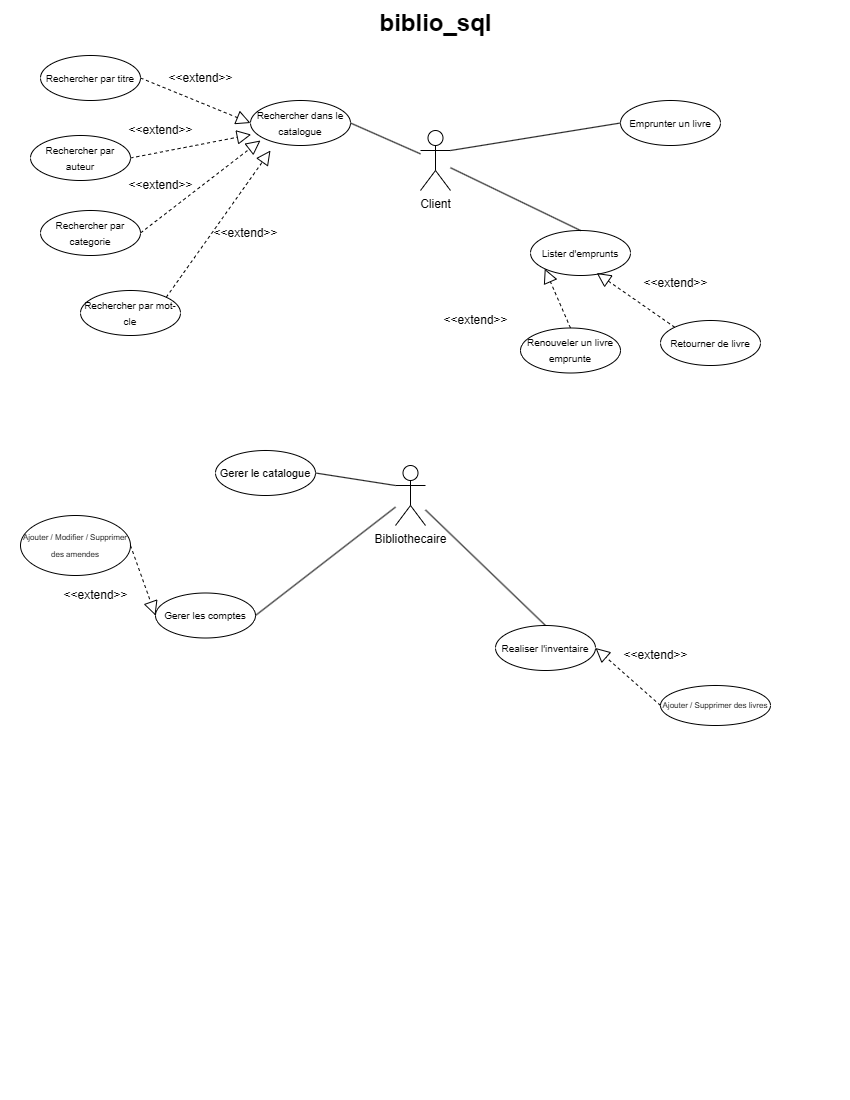

The diagram above was exported from draw.io. Its source (the exported page's mxGraphModel, read from the mxfile embedded in the PNG):
<mxGraphModel dx="1434" dy="754" grid="1" gridSize="10" guides="1" tooltips="1" connect="1" arrows="1" fold="1" page="1" pageScale="1" pageWidth="850" pageHeight="1100" math="0" shadow="0">
  <root>
    <mxCell id="0" />
    <mxCell id="1" parent="0" />
    <mxCell id="M37s1AOFD8zu-sXZ5Seb-1" value="Client" style="shape=umlActor;verticalLabelPosition=bottom;verticalAlign=top;html=1;" parent="1" vertex="1">
      <mxGeometry x="420" y="130" width="30" height="60" as="geometry" />
    </mxCell>
    <mxCell id="M37s1AOFD8zu-sXZ5Seb-2" value="Bibliothecaire" style="shape=umlActor;verticalLabelPosition=bottom;verticalAlign=top;html=1;" parent="1" vertex="1">
      <mxGeometry x="395" y="465" width="30" height="60" as="geometry" />
    </mxCell>
    <mxCell id="M37s1AOFD8zu-sXZ5Seb-3" value="biblio_sql" style="text;align=center;fontStyle=1;verticalAlign=middle;spacingLeft=3;spacingRight=3;strokeColor=none;rotatable=0;points=[[0,0.5],[1,0.5]];portConstraint=eastwest;html=1;fontSize=24;" parent="1" vertex="1">
      <mxGeometry x="367.5" y="10" width="135" height="26" as="geometry" />
    </mxCell>
    <mxCell id="M37s1AOFD8zu-sXZ5Seb-16" value="&lt;p style=&quot;line-height: 120%;&quot;&gt;&lt;font style=&quot;font-size: 10px;&quot;&gt;Gerer les comptes&lt;/font&gt;&lt;/p&gt;" style="ellipse;whiteSpace=wrap;html=1;" parent="1" vertex="1">
      <mxGeometry x="155" y="592.5" width="100" height="45" as="geometry" />
    </mxCell>
    <mxCell id="M37s1AOFD8zu-sXZ5Seb-23" value="&lt;p style=&quot;line-height: 120%;&quot;&gt;&lt;font style=&quot;font-size: 10px;&quot;&gt;Rechercher dans le catalogue&lt;/font&gt;&lt;/p&gt;" style="ellipse;whiteSpace=wrap;html=1;" parent="1" vertex="1">
      <mxGeometry x="250" y="100" width="100" height="45" as="geometry" />
    </mxCell>
    <mxCell id="M37s1AOFD8zu-sXZ5Seb-27" value="&lt;p style=&quot;line-height: 120%;&quot;&gt;&lt;span style=&quot;font-size: 11px;&quot;&gt;Gerer le catalogue&lt;/span&gt;&lt;/p&gt;" style="ellipse;whiteSpace=wrap;html=1;" parent="1" vertex="1">
      <mxGeometry x="215" y="450" width="100" height="45" as="geometry" />
    </mxCell>
    <mxCell id="M37s1AOFD8zu-sXZ5Seb-29" value="&lt;p style=&quot;line-height: 120%;&quot;&gt;&lt;font style=&quot;font-size: 10px;&quot;&gt;Realiser l'inventaire&lt;/font&gt;&lt;/p&gt;" style="ellipse;whiteSpace=wrap;html=1;" parent="1" vertex="1">
      <mxGeometry x="495" y="625" width="100" height="45" as="geometry" />
    </mxCell>
    <mxCell id="M37s1AOFD8zu-sXZ5Seb-30" value="" style="endArrow=none;html=1;rounded=0;exitX=1;exitY=0.5;exitDx=0;exitDy=0;" parent="1" source="M37s1AOFD8zu-sXZ5Seb-23" target="M37s1AOFD8zu-sXZ5Seb-1" edge="1">
      <mxGeometry width="50" height="50" relative="1" as="geometry">
        <mxPoint x="260" y="300" as="sourcePoint" />
        <mxPoint x="310" y="250" as="targetPoint" />
      </mxGeometry>
    </mxCell>
    <mxCell id="M37s1AOFD8zu-sXZ5Seb-33" value="" style="endArrow=none;html=1;rounded=0;entryX=0;entryY=0.3333333333333333;entryDx=0;entryDy=0;entryPerimeter=0;exitX=1;exitY=0.5;exitDx=0;exitDy=0;" parent="1" source="M37s1AOFD8zu-sXZ5Seb-27" target="M37s1AOFD8zu-sXZ5Seb-2" edge="1">
      <mxGeometry width="50" height="50" relative="1" as="geometry">
        <mxPoint x="375" y="575" as="sourcePoint" />
        <mxPoint x="425" y="525" as="targetPoint" />
      </mxGeometry>
    </mxCell>
    <mxCell id="M37s1AOFD8zu-sXZ5Seb-35" value="" style="endArrow=none;html=1;rounded=0;exitX=1;exitY=0.5;exitDx=0;exitDy=0;" parent="1" source="M37s1AOFD8zu-sXZ5Seb-16" target="M37s1AOFD8zu-sXZ5Seb-2" edge="1">
      <mxGeometry width="50" height="50" relative="1" as="geometry">
        <mxPoint x="375" y="575" as="sourcePoint" />
        <mxPoint x="425" y="525" as="targetPoint" />
      </mxGeometry>
    </mxCell>
    <mxCell id="M37s1AOFD8zu-sXZ5Seb-36" value="" style="endArrow=none;html=1;rounded=0;exitX=0.5;exitY=0;exitDx=0;exitDy=0;" parent="1" source="M37s1AOFD8zu-sXZ5Seb-29" target="M37s1AOFD8zu-sXZ5Seb-2" edge="1">
      <mxGeometry width="50" height="50" relative="1" as="geometry">
        <mxPoint x="375" y="575" as="sourcePoint" />
        <mxPoint x="425" y="525" as="targetPoint" />
      </mxGeometry>
    </mxCell>
    <mxCell id="M37s1AOFD8zu-sXZ5Seb-37" value="&lt;p style=&quot;line-height: 120%;&quot;&gt;&lt;font style=&quot;font-size: 10px;&quot;&gt;Rechercher par titre&lt;/font&gt;&lt;/p&gt;" style="ellipse;whiteSpace=wrap;html=1;" parent="1" vertex="1">
      <mxGeometry x="40" y="55" width="100" height="45" as="geometry" />
    </mxCell>
    <mxCell id="M37s1AOFD8zu-sXZ5Seb-39" value="&lt;p style=&quot;line-height: 120%;&quot;&gt;&lt;font style=&quot;font-size: 10px;&quot;&gt;Rechercher par auteur&lt;/font&gt;&lt;/p&gt;" style="ellipse;whiteSpace=wrap;html=1;" parent="1" vertex="1">
      <mxGeometry x="30" y="135" width="100" height="45" as="geometry" />
    </mxCell>
    <mxCell id="M37s1AOFD8zu-sXZ5Seb-40" value="&lt;p style=&quot;line-height: 120%;&quot;&gt;&lt;font style=&quot;font-size: 10px;&quot;&gt;Rechercher par categorie&lt;/font&gt;&lt;/p&gt;" style="ellipse;whiteSpace=wrap;html=1;" parent="1" vertex="1">
      <mxGeometry x="40" y="210" width="100" height="45" as="geometry" />
    </mxCell>
    <mxCell id="M37s1AOFD8zu-sXZ5Seb-41" value="&lt;p style=&quot;line-height: 120%;&quot;&gt;&lt;font style=&quot;font-size: 10px;&quot;&gt;Rechercher par mot-cle&lt;/font&gt;&lt;/p&gt;" style="ellipse;whiteSpace=wrap;html=1;" parent="1" vertex="1">
      <mxGeometry x="80" y="290" width="100" height="45" as="geometry" />
    </mxCell>
    <mxCell id="M37s1AOFD8zu-sXZ5Seb-58" value="&lt;p style=&quot;line-height: 120%;&quot;&gt;&lt;font style=&quot;font-size: 8px;&quot;&gt;Ajouter / Modifier / Supprimer des amendes&lt;/font&gt;&lt;/p&gt;" style="ellipse;whiteSpace=wrap;html=1;" parent="1" vertex="1">
      <mxGeometry x="20" y="515" width="110" height="60" as="geometry" />
    </mxCell>
    <mxCell id="M37s1AOFD8zu-sXZ5Seb-63" value="&lt;p style=&quot;line-height: 120%;&quot;&gt;&lt;font style=&quot;font-size: 8px;&quot;&gt;Ajouter / Supprimer des livres&lt;/font&gt;&lt;/p&gt;" style="ellipse;whiteSpace=wrap;html=1;" parent="1" vertex="1">
      <mxGeometry x="660" y="685" width="110" height="40" as="geometry" />
    </mxCell>
    <mxCell id="8JKk3DiIiCOzQtX0Hwrl-1" value="&lt;p style=&quot;line-height: 120%;&quot;&gt;&lt;font style=&quot;font-size: 10px;&quot;&gt;Emprunter un livre&lt;/font&gt;&lt;/p&gt;" style="ellipse;whiteSpace=wrap;html=1;" parent="1" vertex="1">
      <mxGeometry x="620" y="100" width="100" height="45" as="geometry" />
    </mxCell>
    <mxCell id="8JKk3DiIiCOzQtX0Hwrl-2" value="" style="endArrow=none;html=1;rounded=0;entryX=1;entryY=0.3333333333333333;entryDx=0;entryDy=0;entryPerimeter=0;exitX=0;exitY=0.5;exitDx=0;exitDy=0;" parent="1" source="8JKk3DiIiCOzQtX0Hwrl-1" target="M37s1AOFD8zu-sXZ5Seb-1" edge="1">
      <mxGeometry width="50" height="50" relative="1" as="geometry">
        <mxPoint x="360" y="330" as="sourcePoint" />
        <mxPoint x="410" y="280" as="targetPoint" />
      </mxGeometry>
    </mxCell>
    <mxCell id="UAiWOObipPVwaBJdHxPO-1" value="&lt;p style=&quot;line-height: 120%;&quot;&gt;&lt;font style=&quot;font-size: 10px;&quot;&gt;Lister d'emprunts&lt;/font&gt;&lt;/p&gt;" style="ellipse;whiteSpace=wrap;html=1;" parent="1" vertex="1">
      <mxGeometry x="530" y="230" width="100" height="45" as="geometry" />
    </mxCell>
    <mxCell id="UAiWOObipPVwaBJdHxPO-2" value="&lt;p style=&quot;line-height: 120%;&quot;&gt;&lt;font style=&quot;font-size: 10px;&quot;&gt;Retourner de livre&lt;/font&gt;&lt;/p&gt;" style="ellipse;whiteSpace=wrap;html=1;" parent="1" vertex="1">
      <mxGeometry x="660" y="320" width="100" height="45" as="geometry" />
    </mxCell>
    <mxCell id="UAiWOObipPVwaBJdHxPO-3" value="&lt;p style=&quot;line-height: 120%;&quot;&gt;&lt;font style=&quot;font-size: 10px;&quot;&gt;Renouveler un livre emprunte&lt;/font&gt;&lt;/p&gt;" style="ellipse;whiteSpace=wrap;html=1;" parent="1" vertex="1">
      <mxGeometry x="520" y="327.5" width="100" height="45" as="geometry" />
    </mxCell>
    <mxCell id="UAiWOObipPVwaBJdHxPO-4" value="" style="endArrow=none;html=1;rounded=0;exitX=0.5;exitY=0;exitDx=0;exitDy=0;" parent="1" source="UAiWOObipPVwaBJdHxPO-1" target="M37s1AOFD8zu-sXZ5Seb-1" edge="1">
      <mxGeometry width="50" height="50" relative="1" as="geometry">
        <mxPoint x="520" y="420" as="sourcePoint" />
        <mxPoint x="570" y="370" as="targetPoint" />
      </mxGeometry>
    </mxCell>
    <mxCell id="UAiWOObipPVwaBJdHxPO-7" value="&amp;lt;&amp;lt;extend&amp;gt;&amp;gt;" style="text;html=1;align=center;verticalAlign=middle;resizable=0;points=[];autosize=1;strokeColor=none;fillColor=none;" parent="1" vertex="1">
      <mxGeometry x="155" y="62.5" width="90" height="30" as="geometry" />
    </mxCell>
    <mxCell id="UAiWOObipPVwaBJdHxPO-8" value="&amp;lt;&amp;lt;extend&amp;gt;&amp;gt;" style="text;html=1;align=center;verticalAlign=middle;resizable=0;points=[];autosize=1;strokeColor=none;fillColor=none;" parent="1" vertex="1">
      <mxGeometry x="115" y="115" width="90" height="30" as="geometry" />
    </mxCell>
    <mxCell id="UAiWOObipPVwaBJdHxPO-9" value="&amp;lt;&amp;lt;extend&amp;gt;&amp;gt;" style="text;html=1;align=center;verticalAlign=middle;resizable=0;points=[];autosize=1;strokeColor=none;fillColor=none;" parent="1" vertex="1">
      <mxGeometry x="115" y="170" width="90" height="30" as="geometry" />
    </mxCell>
    <mxCell id="UAiWOObipPVwaBJdHxPO-10" value="&amp;lt;&amp;lt;extend&amp;gt;&amp;gt;" style="text;html=1;align=center;verticalAlign=middle;resizable=0;points=[];autosize=1;strokeColor=none;fillColor=none;" parent="1" vertex="1">
      <mxGeometry x="200" y="217.5" width="90" height="30" as="geometry" />
    </mxCell>
    <mxCell id="UAiWOObipPVwaBJdHxPO-13" value="&amp;lt;&amp;lt;extend&amp;gt;&amp;gt;" style="text;html=1;align=center;verticalAlign=middle;resizable=0;points=[];autosize=1;strokeColor=none;fillColor=none;" parent="1" vertex="1">
      <mxGeometry x="430" y="305" width="90" height="30" as="geometry" />
    </mxCell>
    <mxCell id="UAiWOObipPVwaBJdHxPO-14" value="&amp;lt;&amp;lt;extend&amp;gt;&amp;gt;" style="text;html=1;align=center;verticalAlign=middle;resizable=0;points=[];autosize=1;strokeColor=none;fillColor=none;" parent="1" vertex="1">
      <mxGeometry x="630" y="267.5" width="90" height="30" as="geometry" />
    </mxCell>
    <mxCell id="UAiWOObipPVwaBJdHxPO-15" value="&amp;lt;&amp;lt;extend&amp;gt;&amp;gt;" style="text;html=1;align=center;verticalAlign=middle;resizable=0;points=[];autosize=1;strokeColor=none;fillColor=none;" parent="1" vertex="1">
      <mxGeometry x="50" y="580" width="90" height="30" as="geometry" />
    </mxCell>
    <mxCell id="elk3Ff7KobQ0a-YA_Pu7-1" value="" style="endArrow=block;dashed=1;endFill=0;endSize=12;html=1;rounded=0;entryX=0;entryY=0.5;entryDx=0;entryDy=0;exitX=1;exitY=0.5;exitDx=0;exitDy=0;" parent="1" source="M37s1AOFD8zu-sXZ5Seb-37" target="M37s1AOFD8zu-sXZ5Seb-23" edge="1">
      <mxGeometry width="160" relative="1" as="geometry">
        <mxPoint x="460" y="260" as="sourcePoint" />
        <mxPoint x="620" y="260" as="targetPoint" />
      </mxGeometry>
    </mxCell>
    <mxCell id="elk3Ff7KobQ0a-YA_Pu7-2" value="" style="endArrow=block;dashed=1;endFill=0;endSize=12;html=1;rounded=0;entryX=0.007;entryY=0.757;entryDx=0;entryDy=0;exitX=1;exitY=0.5;exitDx=0;exitDy=0;entryPerimeter=0;" parent="1" source="M37s1AOFD8zu-sXZ5Seb-39" target="M37s1AOFD8zu-sXZ5Seb-23" edge="1">
      <mxGeometry width="160" relative="1" as="geometry">
        <mxPoint x="150" y="88" as="sourcePoint" />
        <mxPoint x="260" y="133" as="targetPoint" />
      </mxGeometry>
    </mxCell>
    <mxCell id="elk3Ff7KobQ0a-YA_Pu7-3" value="" style="endArrow=block;dashed=1;endFill=0;endSize=12;html=1;rounded=0;exitX=1;exitY=0.5;exitDx=0;exitDy=0;" parent="1" source="M37s1AOFD8zu-sXZ5Seb-40" edge="1">
      <mxGeometry width="160" relative="1" as="geometry">
        <mxPoint x="160" y="98" as="sourcePoint" />
        <mxPoint x="260" y="140" as="targetPoint" />
      </mxGeometry>
    </mxCell>
    <mxCell id="elk3Ff7KobQ0a-YA_Pu7-4" value="" style="endArrow=block;dashed=1;endFill=0;endSize=12;html=1;rounded=0;exitX=1;exitY=0;exitDx=0;exitDy=0;" parent="1" source="M37s1AOFD8zu-sXZ5Seb-41" edge="1">
      <mxGeometry width="160" relative="1" as="geometry">
        <mxPoint x="170" y="108" as="sourcePoint" />
        <mxPoint x="270" y="150" as="targetPoint" />
      </mxGeometry>
    </mxCell>
    <mxCell id="elk3Ff7KobQ0a-YA_Pu7-6" value="" style="endArrow=block;dashed=1;endFill=0;endSize=12;html=1;rounded=0;exitX=0.5;exitY=0;exitDx=0;exitDy=0;entryX=0;entryY=1;entryDx=0;entryDy=0;" parent="1" source="UAiWOObipPVwaBJdHxPO-3" target="UAiWOObipPVwaBJdHxPO-1" edge="1">
      <mxGeometry width="160" relative="1" as="geometry">
        <mxPoint x="176" y="307" as="sourcePoint" />
        <mxPoint x="280" y="160" as="targetPoint" />
      </mxGeometry>
    </mxCell>
    <mxCell id="elk3Ff7KobQ0a-YA_Pu7-7" value="" style="endArrow=block;dashed=1;endFill=0;endSize=12;html=1;rounded=0;exitX=0;exitY=0;exitDx=0;exitDy=0;entryX=0.662;entryY=0.945;entryDx=0;entryDy=0;entryPerimeter=0;" parent="1" source="UAiWOObipPVwaBJdHxPO-2" target="UAiWOObipPVwaBJdHxPO-1" edge="1">
      <mxGeometry width="160" relative="1" as="geometry">
        <mxPoint x="355" y="340" as="sourcePoint" />
        <mxPoint x="374" y="303" as="targetPoint" />
      </mxGeometry>
    </mxCell>
    <mxCell id="elk3Ff7KobQ0a-YA_Pu7-12" value="&amp;lt;&amp;lt;extend&amp;gt;&amp;gt;" style="text;html=1;align=center;verticalAlign=middle;resizable=0;points=[];autosize=1;strokeColor=none;fillColor=none;" parent="1" vertex="1">
      <mxGeometry x="610" y="640" width="90" height="30" as="geometry" />
    </mxCell>
    <mxCell id="elk3Ff7KobQ0a-YA_Pu7-13" value="" style="endArrow=block;dashed=1;endFill=0;endSize=12;html=1;rounded=0;exitX=1;exitY=0.5;exitDx=0;exitDy=0;entryX=0;entryY=0.5;entryDx=0;entryDy=0;" parent="1" source="M37s1AOFD8zu-sXZ5Seb-58" target="M37s1AOFD8zu-sXZ5Seb-16" edge="1">
      <mxGeometry width="160" relative="1" as="geometry">
        <mxPoint x="355" y="340" as="sourcePoint" />
        <mxPoint x="374" y="303" as="targetPoint" />
      </mxGeometry>
    </mxCell>
    <mxCell id="elk3Ff7KobQ0a-YA_Pu7-14" value="" style="endArrow=block;dashed=1;endFill=0;endSize=12;html=1;rounded=0;exitX=0;exitY=0.5;exitDx=0;exitDy=0;entryX=1;entryY=0.5;entryDx=0;entryDy=0;" parent="1" source="M37s1AOFD8zu-sXZ5Seb-63" target="M37s1AOFD8zu-sXZ5Seb-29" edge="1">
      <mxGeometry width="160" relative="1" as="geometry">
        <mxPoint x="365" y="350" as="sourcePoint" />
        <mxPoint x="384" y="313" as="targetPoint" />
      </mxGeometry>
    </mxCell>
  </root>
</mxGraphModel>